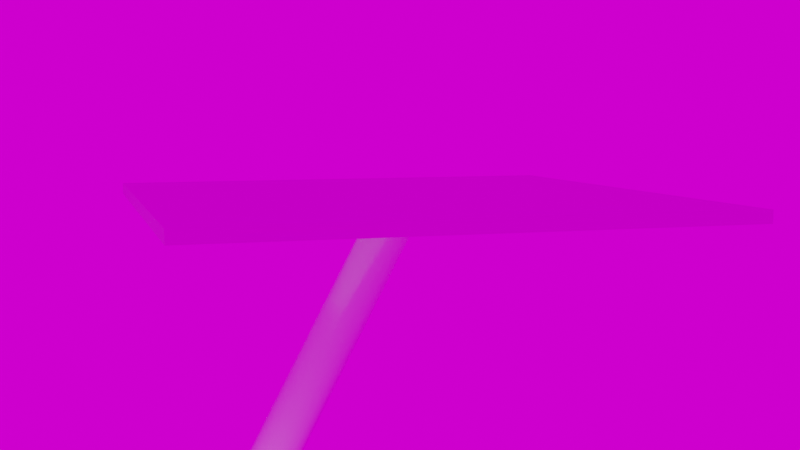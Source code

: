 # Source: 005-sky-platform.blend  (saved by Blender 2.83.19; exported with 4.5.12 LTS)
import bpy
from mathutils import Matrix  # noqa: F401  (used for matrix-valued properties, if any)

bpy.ops.wm.read_factory_settings(use_empty=True)
scene = bpy.context.scene
scene.name = 'Scene'

# ---- collections
col_collection = bpy.data.collections.new('Collection'); scene.collection.children.link(col_collection)

# ---- images (referenced by path relative to the original .blend; pixels are not part of the script)
import os
ASSET_DIR = os.environ.get("B2B_ASSET_DIR", "")  # directory of the original .blend (textures are referenced by path, not embedded)
HERE = os.path.dirname(os.path.abspath(__file__))  # packed textures are extracted next to this script under _unpacked/

def load_image(name, relpath, width, height, colorspace="sRGB"):
    """Load a texture the original file referenced (path relative to the .blend, or extracted next to this script)."""
    p = next((c for c in (os.path.join(HERE, relpath), os.path.join(ASSET_DIR, relpath)) if relpath and os.path.exists(c)), "")
    if p:
        img = bpy.data.images.load(p, check_existing=True)
        img.name = name
    else:  # same state as the original file: an image datablock whose file is absent (Cycles renders it pink)
        img = bpy.data.images.new(name, width, height)
        img.source = "FILE"
        img.filepath = "//" + (relpath or name)
    img.colorspace_settings.name = colorspace
    return img
img_086_hdrmaps_com_free_exr = load_image('086_hdrmaps_com_free.exr', '086_hdrmaps_com_free.exr', 1024, 1024, 'Linear Rec.709')

# ---- materials (node trees are filled in below, after node groups)
mat_material_001 = bpy.data.materials.new('Material.001')
mat_material_001.use_transparent_shadow = False

# ---- material node trees
mat_material_001.use_nodes = True; mat_material_001.node_tree.nodes.clear()
_N = mat_material_001.node_tree.nodes; _L = mat_material_001.node_tree.links
n0 = _N.new('ShaderNodeBsdfPrincipled'); n0.name = 'Principled BSDF'; n0.location = (10, 300)
n0.distribution = 'GGX'
n0.subsurface_method = 'BURLEY'
n0.inputs[1].default_value = 0.4144
n0.inputs[2].default_value = 0.2148
n0.inputs[3].default_value = 1.45
n0.inputs[27].default_value = (0.0, 0.0, 0.0, 1.0)
n0.inputs[28].default_value = 1.0
n1 = _N.new('ShaderNodeOutputMaterial'); n1.name = 'Material Output'; n1.location = (300, 300)
_L.new(n0.outputs[0], n1.inputs[0])
n1.is_active_output = True

# ---- world
world_world = bpy.data.worlds.new('World'); scene.world = world_world
world_world.use_nodes = True; world_world.node_tree.nodes.clear()
_N = world_world.node_tree.nodes; _L = world_world.node_tree.links
n0 = _N.new('ShaderNodeOutputWorld'); n0.name = 'World Output'; n0.location = (300, 300)
n1 = _N.new('ShaderNodeBackground'); n1.name = 'Background'; n1.location = (10, 300)
n2 = _N.new('ShaderNodeTexEnvironment'); n2.name = 'Environment Texture'; n2.location = (-280, 270)
n2.image = img_086_hdrmaps_com_free_exr
_L.new(n1.outputs[0], n0.inputs[0])
_L.new(n2.outputs[0], n1.inputs[0])
n0.is_active_output = True
world_world.color = (0.05088, 0.05088, 0.05088)
world_world.use_sun_shadow = False
world_world.sun_shadow_jitter_overblur = 0.0

# ---- cameras
cam_camera = bpy.data.cameras.new('Camera')
cam_camera.clip_end = 100.0
cam_camera.ortho_scale = 7.314

# ---- lights
light_light = bpy.data.lights.new('Light', 'POINT')
light_light.transmission_factor = 0.0
light_light.energy = 1000.0
light_light.shadow_soft_size = 0.1
light_light.shadow_maximum_resolution = 0.006
light_light.use_absolute_resolution = True

# ---- meshes
me_cylinder = bpy.data.meshes.new('Cylinder')
me_cylinder.from_pydata([(0.0, -10.16, -21.39), (-0.07229, 12.04, 20.91), (0.3827, -10.23, -21.36), (0.3149, 11.99, 20.91), (0.7071, -10.42, -21.25), (0.6541, 11.8, 20.91), (0.9239, -10.71, -21.1), (0.8938, 11.49, 20.91), (1.0, -11.04, -20.92), (0.9973, 11.12, 20.91), (0.9239, -11.38, -20.75), (0.9491, 10.73, 20.92), (0.7071, -11.67, -20.59), (0.7563, 10.39, 20.92), (0.3827, -11.86, -20.49), (0.4485, 10.15, 20.93), (1.51e-07, -11.93, -20.46), (0.07229, 10.05, 20.93), (-0.3827, -11.86, -20.49), (-0.3149, 10.1, 20.94), (-0.7071, -11.67, -20.59), (-0.6541, 10.29, 20.94), (-0.9239, -11.38, -20.75), (-0.8938, 10.6, 20.94), (-1.0, -11.04, -20.92), (-0.9973, 10.97, 20.93), (-0.9239, -10.71, -21.1), (-0.9491, 11.36, 20.93), (-0.7071, -10.42, -21.25), (-0.7563, 11.7, 20.92), (-0.3827, -10.23, -21.36), (-0.4485, 11.94, 20.92), (-6.01, 10.75, 19.02), (-0.07199, 11.95, 20.74), (0.3152, 11.9, 20.73), (0.6543, 11.71, 20.73), (0.8939, 11.4, 20.74), (0.9974, 11.02, 20.74), (0.949, 10.64, 20.74), (0.7561, 10.3, 20.75), (0.4482, 10.06, 20.76), (0.07199, 9.955, 20.76), (-0.3152, 10.0, 20.76), (-0.6543, 10.2, 20.76), (-0.8939, 10.5, 20.76), (-0.9974, 10.88, 20.76), (-0.949, 11.27, 20.75), (-0.7561, 11.61, 20.75), (-0.4482, 11.85, 20.74)], [], [(33, 1, 3, 34), (34, 3, 5, 35), (35, 5, 7, 36), (36, 7, 9, 37), (37, 9, 11, 38), (38, 11, 13, 39), (39, 13, 15, 40), (40, 15, 17, 41), (41, 17, 19, 42), (42, 19, 21, 43), (43, 21, 23, 44), (44, 23, 25, 45), (45, 25, 27, 46), (46, 27, 29, 47), (3, 1, 31, 29, 27, 25, 23, 21, 19, 17, 15, 13, 11, 9, 7, 5), (47, 29, 31, 48), (48, 31, 1, 33), (0, 2, 4, 6, 8, 10, 12, 14, 16, 18, 20, 22, 24, 26, 28, 30), (30, 48, 33, 0), (28, 47, 48, 30), (26, 46, 47, 28), (24, 45, 46, 26), (22, 44, 45, 24), (20, 43, 44, 22), (18, 42, 43, 20), (16, 41, 42, 18), (14, 40, 41, 16), (12, 39, 40, 14), (10, 38, 39, 12), (8, 37, 38, 10), (6, 36, 37, 8), (4, 35, 36, 6), (2, 34, 35, 4), (0, 33, 34, 2)])
me_cylinder.polygons.foreach_set('use_smooth', [True] * 34)
_k = {(33, 48): 1.0, (47, 48): 1.0, (46, 47): 1.0, (45, 46): 1.0, (44, 45): 1.0, (43, 44): 1.0, (42, 43): 1.0, (41, 42): 1.0, (40, 41): 1.0, (39, 40): 1.0, (38, 39): 1.0, (37, 38): 1.0, (36, 37): 1.0, (35, 36): 1.0, (34, 35): 1.0, (33, 34): 1.0}
me_cylinder.attributes.new('crease_edge', 'FLOAT', 'EDGE').data.foreach_set('value', [_k.get((min(e.vertices), max(e.vertices)), 0.0) for e in me_cylinder.edges])
_uv = me_cylinder.uv_layers.new(name='UVMap')
_uv.uv.foreach_set('vector', [1.0, 0.9979, 1.0, 1.0, 0.9375, 1.0, 0.9375, 0.9979, 0.9375, 0.9979, 0.9375, 1.0, 0.875, 1.0, 0.875, 0.9979, 0.875, 0.9979, 0.875, 1.0, 0.8125, 1.0, 0.8125, 0.9979, 0.8125, 0.9979, 0.8125, 1.0, 0.75, 1.0, 0.75, 0.9979, 0.75, 0.9979, 0.75, 1.0, 0.6875, 1.0, 0.6875, 0.9979, 0.6875, 0.9979, 0.6875, 1.0, 0.625, 1.0, 0.625, 0.9979, 0.625, 0.9979, 0.625, 1.0, 0.5625, 1.0, 0.5625, 0.9979, 0.5625, 0.9979, 0.5625, 1.0, 0.5, 1.0, 0.5, 0.9979, 0.5, 0.9979, 0.5, 1.0, 0.4375, 1.0, 0.4375, 0.9979, 0.4375, 0.9979, 0.4375, 1.0, 0.375, 1.0, 0.375, 0.9979, 0.375, 0.9979, 0.375, 1.0, 0.3125, 1.0, 0.3125, 0.9979, 0.3125, 0.9979, 0.3125, 1.0, 0.25, 1.0, 0.25, 0.9979, 0.25, 0.9979, 0.25, 1.0, 0.1875, 1.0, 0.1875, 0.9979, 0.1875, 0.9979, 0.1875, 1.0, 0.125, 1.0, 0.125, 0.9979, 0.3418, 0.4717, 0.25, 0.49, 0.1582, 0.4717, 0.08029, 0.4197, 0.02827, 0.3418, 0.01, 0.25, 0.02827, 0.1582, 0.08029, 0.08029, 0.1582, 0.02827, 0.25, 0.01, 0.3418, 0.02827, 0.4197, 0.08029, 0.4717, 0.1582, 0.49, 0.25, 0.4717, 0.3418, 0.4197, 0.4197, 0.125, 0.9979, 0.125, 1.0, 0.0625, 1.0, 0.0625, 0.9979, 0.0625, 0.9979, 0.0625, 1.0, 0.0, 1.0, 0.0, 0.9979, 0.75, 0.49, 0.8418, 0.4717, 0.9197, 0.4197, 0.9717, 0.3418, 0.99, 0.25, 0.9717, 0.1582, 0.9197, 0.08029, 0.8418, 0.02827, 0.75, 0.01, 0.6582, 0.02827, 0.5803, 0.08029, 0.5283, 0.1582, 0.51, 0.25, 0.5283, 0.3418, 0.5803, 0.4197, 0.6582, 0.4717, 0.0625, 0.5, 0.0625, 0.9979, 0.0, 0.9979, 0.0, 0.5, 0.125, 0.5, 0.125, 0.9979, 0.0625, 0.9979, 0.0625, 0.5, 0.1875, 0.5, 0.1875, 0.9979, 0.125, 0.9979, 0.125, 0.5, 0.25, 0.5, 0.25, 0.9979, 0.1875, 0.9979, 0.1875, 0.5, 0.3125, 0.5, 0.3125, 0.9979, 0.25, 0.9979, 0.25, 0.5, 0.375, 0.5, 0.375, 0.9979, 0.3125, 0.9979, 0.3125, 0.5, 0.4375, 0.5, 0.4375, 0.9979, 0.375, 0.9979, 0.375, 0.5, 0.5, 0.5, 0.5, 0.9979, 0.4375, 0.9979, 0.4375, 0.5, 0.5625, 0.5, 0.5625, 0.9979, 0.5, 0.9979, 0.5, 0.5, 0.625, 0.5, 0.625, 0.9979, 0.5625, 0.9979, 0.5625, 0.5, 0.6875, 0.5, 0.6875, 0.9979, 0.625, 0.9979, 0.625, 0.5, 0.75, 0.5, 0.75, 0.9979, 0.6875, 0.9979, 0.6875, 0.5, 0.8125, 0.5, 0.8125, 0.9979, 0.75, 0.9979, 0.75, 0.5, 0.875, 0.5, 0.875, 0.9979, 0.8125, 0.9979, 0.8125, 0.5, 0.9375, 0.5, 0.9375, 0.9979, 0.875, 0.9979, 0.875, 0.5, 1.0, 0.5, 1.0, 0.9979, 0.9375, 0.9979, 0.9375, 0.5])
me_cylinder.materials.append(mat_material_001)
me_cylinder.use_remesh_fix_poles = True
me_cylinder.use_remesh_preserve_attributes = False
me_cylinder.use_mirror_vertex_groups = False
me_cylinder.update()
me_plane = bpy.data.meshes.new('Plane')
me_plane.from_pydata([(-9.683, -9.683, 0.0), (9.683, -9.683, 0.0), (-9.683, 9.683, 0.0), (9.683, 9.683, 0.0)], [], [(0, 1, 3, 2)])
_uv = me_plane.uv_layers.new(name='UVMap')
_uv.uv.foreach_set('vector', [0.0, 0.0, 1.0, 0.0, 1.0, 1.0, 0.0, 1.0])
me_plane.use_remesh_fix_poles = True
me_plane.use_remesh_preserve_attributes = False
me_plane.use_mirror_vertex_groups = False
me_plane.update()

# ---- objects
ob_light = bpy.data.objects.new('Light', light_light)
ob_camera = bpy.data.objects.new('Camera', cam_camera)
ob_cylinder = bpy.data.objects.new('Cylinder', me_cylinder)
ob_plane = bpy.data.objects.new('Plane', me_plane)

# ---- transforms, parenting, visibility, modifiers, constraints
ob_light.location = (4.076, 1.005, 5.904)
ob_light.rotation_euler = (0.6503, 0.05522, 1.866)
ob_light.lock_rotations_4d = False
ob_light.empty_display_type = 'ARROWS'
ob_light.color = (0.0, 0.0, 0.0, 0.0)
ob_light.lineart.crease_threshold = 0.0
ob_camera.location = (40.24, -1.332, 24.65)
ob_camera.rotation_euler = (1.466, -2.605e-06, 1.271)
ob_camera.lock_rotations_4d = False
ob_camera.empty_display_type = 'ARROWS'
ob_camera.color = (0.0, 0.0, 0.0, 0.0)
ob_camera.display_type = 'WIRE'
ob_camera.lineart.crease_threshold = 0.0
ob_cylinder.location = (0.0, 0.0, 0.0)
ob_cylinder.lineart.crease_threshold = 0.0
_m = ob_cylinder.modifiers.new('Subdivision', 'SUBSURF')
_m.uv_smooth = 'PRESERVE_CORNERS'
ob_plane.location = (-0.07132, 11.1, 20.92)
ob_plane.lineart.crease_threshold = 0.0
_m = ob_plane.modifiers.new('Solidify', 'SOLIDIFY')
_m.thickness = 0.47
_m.offset = 1.0

# ---- collection membership
col_collection.objects.link(ob_light)
col_collection.objects.link(ob_camera)
col_collection.objects.link(ob_cylinder)
col_collection.objects.link(ob_plane)

# ---- scene / render settings (as saved in the file)
scene.camera = ob_camera
scene.frame_start = 1; scene.frame_end = 250; scene.frame_set(1)
scene.render.engine = 'BLENDER_EEVEE_NEXT'
scene.cycles.use_denoising = False
scene.cycles.samples = 128
scene.cycles.sampling_pattern = 'TABULATED_SOBOL'
scene.cycles.use_adaptive_sampling = False
scene.cycles.use_light_tree = False
scene.view_settings.view_transform = 'Filmic'
bpy.context.view_layer.update()
